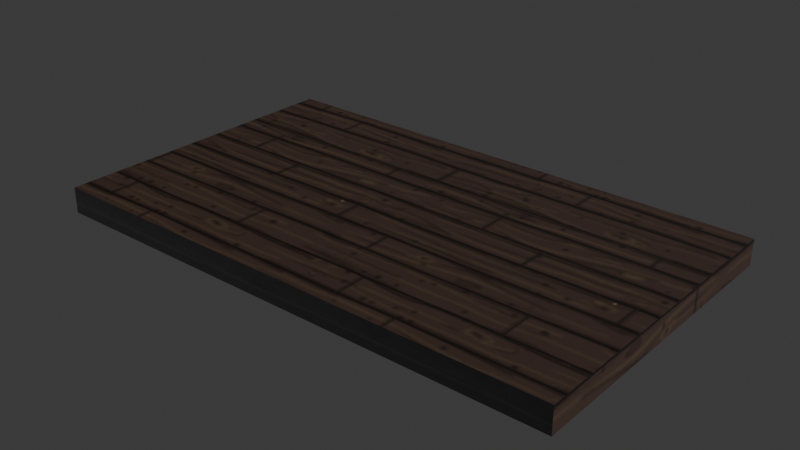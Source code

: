 # Source: floor.blend  (saved by Blender 5.0.118; exported with 4.5.12 LTS)
import bpy
from mathutils import Matrix  # noqa: F401  (used for matrix-valued properties, if any)

bpy.ops.wm.read_factory_settings(use_empty=True)
scene = bpy.context.scene
scene.name = 'Scene'

# ---- collections
col_collection = bpy.data.collections.new('Collection'); scene.collection.children.link(col_collection)

# ---- images (referenced by path relative to the original .blend; pixels are not part of the script)
import os
ASSET_DIR = os.environ.get("B2B_ASSET_DIR", "")  # directory of the original .blend (textures are referenced by path, not embedded)
HERE = os.path.dirname(os.path.abspath(__file__))  # packed textures are extracted next to this script under _unpacked/

def load_image(name, relpath, width, height, colorspace="sRGB"):
    """Load a texture the original file referenced (path relative to the .blend, or extracted next to this script)."""
    p = next((c for c in (os.path.join(HERE, relpath), os.path.join(ASSET_DIR, relpath)) if relpath and os.path.exists(c)), "")
    if p:
        img = bpy.data.images.load(p, check_existing=True)
        img.name = name
    else:  # same state as the original file: an image datablock whose file is absent (Cycles renders it pink)
        img = bpy.data.images.new(name, width, height)
        img.source = "FILE"
        img.filepath = "//" + (relpath or name)
    img.colorspace_settings.name = colorspace
    return img
img_floor = load_image('floor', '_unpacked/floor.3301279a.png', 256, 256, 'sRGB')

# ---- materials (node trees are filled in below, after node groups)
mat_material_001 = bpy.data.materials.new('Material.001')

# ---- material node trees
mat_material_001.use_nodes = True; mat_material_001.node_tree.nodes.clear()
_N = mat_material_001.node_tree.nodes; _L = mat_material_001.node_tree.links
n0 = _N.new('ShaderNodeBsdfPrincipled'); n0.name = 'Principled BSDF'; n0.location = (-137, 72)
n0.inputs[10].default_value = 0.005
n1 = _N.new('ShaderNodeOutputMaterial'); n1.name = 'Material Output'; n1.location = (263, 72)
n2 = _N.new('ShaderNodeTexImage'); n2.name = 'Image Texture'; n2.location = (-427, 43)
n2.image = img_floor
n3 = _N.new('ShaderNodeMapping'); n3.name = 'Mapping'; n3.location = (-601, 47)
n3.inputs[3].default_value = (2.5, 2.5, 2.5)
n4 = _N.new('ShaderNodeTexCoord'); n4.name = 'Texture Coordinate'; n4.location = (-788, 42)
_L.new(n0.outputs[0], n1.inputs[0])
_L.new(n2.outputs[0], n0.inputs[0])
_L.new(n3.outputs[0], n2.inputs[0])
_L.new(n4.outputs[2], n3.inputs[0])
_L.new(n2.outputs[0], n0.inputs[5])
n1.is_active_output = True

# ---- world
world_world = bpy.data.worlds.new('World'); scene.world = world_world
world_world.use_nodes = True; world_world.node_tree.nodes.clear()
_N = world_world.node_tree.nodes; _L = world_world.node_tree.links
n0 = _N.new('ShaderNodeOutputWorld'); n0.name = 'World Output'; n0.location = (200, 100)
n1 = _N.new('ShaderNodeBackground'); n1.name = 'Background'; n1.location = (-200, 100)
n1.inputs[0].default_value = (0.05088, 0.05088, 0.05088, 1.0)
_L.new(n1.outputs[0], n0.inputs[0])
n0.is_active_output = True
world_world.color = (0.05088, 0.05088, 0.05088)
world_world.sun_shadow_jitter_overblur = 0.0

# ---- meshes
me_cube_001 = bpy.data.meshes.new('Cube.001')
me_cube_001.from_pydata([(-11.17, -6.659, 0.6185), (-11.17, 6.67, 0.476), (-11.17, -6.67, -0.476), (-11.17, 6.659, -0.6185), (11.17, -6.659, 0.6185), (11.17, 6.67, 0.476), (11.17, -6.67, -0.476), (11.17, 6.659, -0.6185)], [], [(0, 1, 3, 2), (2, 3, 7, 6), (6, 7, 5, 4), (4, 5, 1, 0), (2, 6, 4, 0), (7, 3, 1, 5)])
_uv = me_cube_001.uv_layers.new(name='UVMap')
_uv.uv.foreach_set('vector', [1.0, -3.443e-08, 1.0, 0.4452, 0.9634, 0.4452, 0.9634, -1.988e-08, 0.0, 0.0, 0.4452, -1.946e-08, 0.4452, 0.7463, 3.262e-08, 0.7463, 1.0, 0.4452, 1.0, 0.8903, 0.9634, 0.8903, 0.9634, 0.4452, 0.4452, -1.946e-08, 0.8903, -3.892e-08, 0.8903, 0.7463, 0.4452, 0.7463, 0.9269, -4.052e-08, 0.9269, 0.7463, 0.8903, 0.7463, 0.8903, -3.892e-08, 0.9634, -4.211e-08, 0.9634, 0.7463, 0.9269, 0.7463, 0.9269, -4.052e-08])
me_cube_001.materials.append(mat_material_001)
me_cube_001.update()

# ---- objects
ob_floor_col = bpy.data.objects.new('floor_col', me_cube_001)

# ---- transforms, parenting, visibility, modifiers, constraints
ob_floor_col.location = (0.0, 0.0, 0.0)

# ---- collection membership
col_collection.objects.link(ob_floor_col)

# ---- scene / render settings (as saved in the file)
scene.frame_start = 1; scene.frame_end = 250; scene.frame_set(1)
scene.render.engine = 'BLENDER_EEVEE_NEXT'
scene.render.bake_bias = 0.0
scene.render.bake_samples = 0
scene.cycles.sampling_pattern = 'TABULATED_SOBOL'
scene.eevee.use_volume_custom_range = False
scene.eevee.fast_gi_thickness_far = 0.0
bpy.context.view_layer.update()

# ---- added for rendering (the .blend has no active camera and no usable light): camera, sun
cam_auto = bpy.data.cameras.new('AutoCamera')
cam_auto.lens = 50.0
cam_auto.sensor_width = 36.0
cam_auto.clip_end = 1000.0
ob_auto_camera = bpy.data.objects.new('AutoCamera', cam_auto)
scene.collection.objects.link(ob_auto_camera)
ob_auto_camera.location = (24.1069, -28.9283, 19.2855)
ob_auto_camera.rotation_euler = (1.09748, -7.21219e-08, 0.694738)
scene.camera = ob_auto_camera
light_auto_sun = bpy.data.lights.new('AutoSun', 'SUN')
light_auto_sun.energy = 3.0
light_auto_sun.angle = 0.0523599
ob_auto_sun = bpy.data.objects.new('AutoSun', light_auto_sun)
scene.collection.objects.link(ob_auto_sun)
ob_auto_sun.rotation_euler = (0.872665, 0.174533, 0.523599)
bpy.context.view_layer.update()
